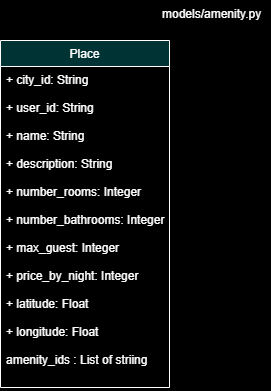

The diagram above was exported from draw.io. Its source (the exported page's mxGraphModel, read from the mxfile embedded in the PNG):
<mxGraphModel dx="868" dy="553" grid="0" gridSize="10" guides="1" tooltips="1" connect="1" arrows="1" fold="1" page="1" pageScale="1" pageWidth="827" pageHeight="1169" background="#000000" math="0" shadow="0">
  <root>
    <mxCell id="0" />
    <mxCell id="1" parent="0" />
    <mxCell id="fMq14ydrEqxHDyfEAyvq-1" value="Place" style="swimlane;fontStyle=0;childLayout=stackLayout;horizontal=1;startSize=26;fillColor=#003333;horizontalStack=0;resizeParent=1;resizeParentMax=0;resizeLast=0;collapsible=1;marginBottom=0;strokeColor=#FFFFFF;fontColor=#FFFFFF;" vertex="1" parent="1">
      <mxGeometry x="40" y="80" width="169" height="347" as="geometry" />
    </mxCell>
    <mxCell id="fMq14ydrEqxHDyfEAyvq-2" value="+ city_id: String&#10;&#10;+ user_id: String&#10;&#10;+ name: String&#10;&#10;+ description: String&#10;&#10;+ number_rooms: Integer&#10;&#10;+ number_bathrooms: Integer&#10;&#10;+ max_guest: Integer&#10;&#10;+ price_by_night: Integer&#10;&#10;+ latitude: Float&#10;&#10;+ longitude: Float&#10;&#10;amenity_ids : List of striing&#10;&#10;&#10;&#10;" style="text;strokeColor=none;fillColor=none;align=left;verticalAlign=top;spacingLeft=4;spacingRight=4;overflow=hidden;rotatable=0;points=[[0,0.5],[1,0.5]];portConstraint=eastwest;fontColor=#FFFFFF;" vertex="1" parent="fMq14ydrEqxHDyfEAyvq-1">
      <mxGeometry y="26" width="169" height="321" as="geometry" />
    </mxCell>
    <mxCell id="fMq14ydrEqxHDyfEAyvq-6" value="models/amenity.py" style="text;whiteSpace=wrap;html=1;fontColor=#FFFFFF;" vertex="1" parent="1">
      <mxGeometry x="200" y="40" width="110" height="30" as="geometry" />
    </mxCell>
  </root>
</mxGraphModel>